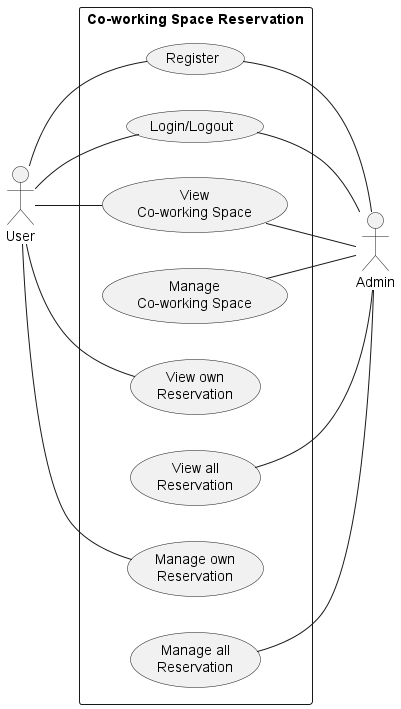

The diagram above was rendered by PlantUML. Its source (embedded in the PNG):
@startuml
left to right direction
actor "User" as user
rectangle "Co-working Space Reservation" as CoWS {
    usecase "Register" as register
    usecase "Login/Logout" as log
    usecase "View\nCo-working Space" as viewC
    usecase "Manage\nCo-working Space" as manageC
    usecase "View own\nReservation" as viewOwnR
    usecase "View all\nReservation" as viewAllR
    usecase "Manage own\nReservation" as manageOwnR
    usecase "Manage all\nReservation" as manageAllR


}

user -- register
user -- log
user -- viewOwnR
user -- manageOwnR
user -- viewC

actor "Admin" as admin
register -- admin
log -- admin
viewAllR -- admin
manageAllR -- admin
viewC -- admin
manageC -- admin

@enduml